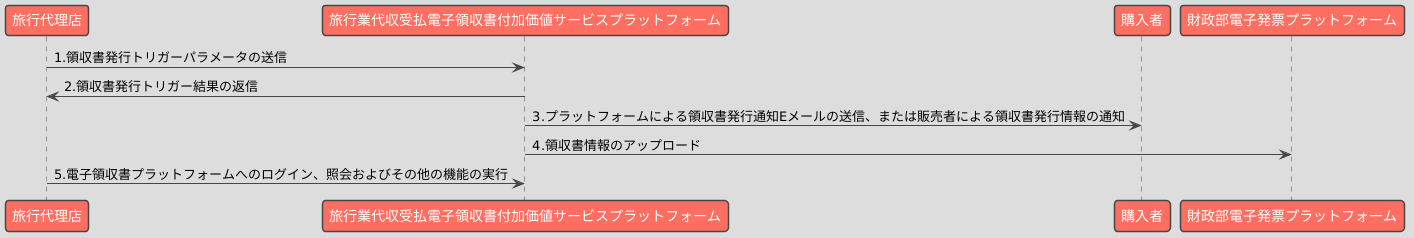

The diagram above was rendered by PlantUML. Its source (embedded in the PNG):
@startuml
!theme toy

participant "旅行代理店" as Business
participant "旅行業代収受払電子領収書付加価値サービスプラットフォーム" as Platform
participant "購入者" as Buyer
participant "財政部電子発票プラットフォーム" as GovPlatform

Business -> Platform : 1.領収書発行トリガーパラメータの送信
Platform -> Business : 2.領収書発行トリガー結果の返信
Platform -> Buyer : 3.プラットフォームによる領収書発行通知Eメールの送信、または販売者による領収書発行情報の通知
Platform -> GovPlatform : 4.領収書情報のアップロード
Business -> Platform : 5.電子領収書プラットフォームへのログイン、照会およびその他の機能の実行
@enduml